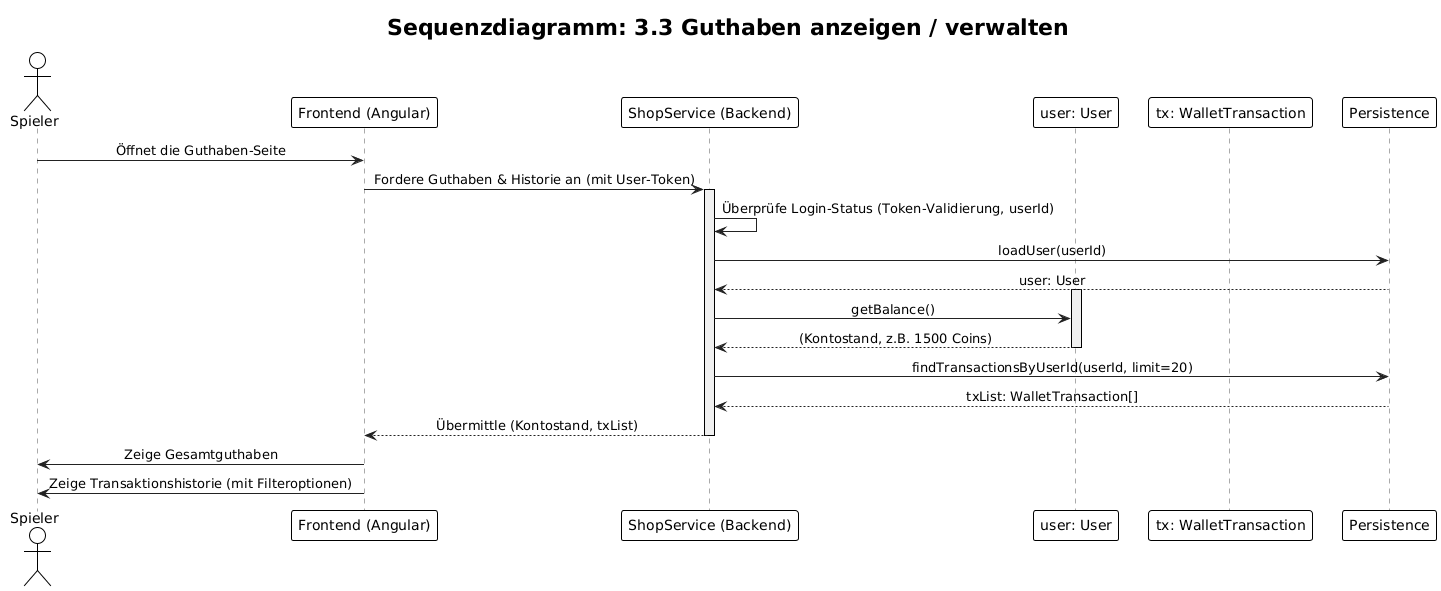

The diagram above was rendered by PlantUML. Its source (embedded in the PNG):
@startuml
!theme plain
title "Sequenzdiagramm: 3.3 Guthaben anzeigen / verwalten"

actor Spieler
participant "Frontend (Angular)" as Frontend
participant "ShopService (Backend)" as Service 

' --- EURE KLASSEN SIND JETZT DIE LIFELINES ---
participant "user: User" as User
participant "tx: WalletTransaction" as Tx
participant "Persistence" as DB
' --------------------------------------------

skinparam sequence {
    ParticipantBorderColor #333
    ParticipantBackgroundColor #EEE
    ActorBorderColor #333
    
    LifeLineBorderColor #AAA
    LifeLineBackgroundColor #F0F0F0

    ArrowColor #222
    MessageAlign center
}

Spieler -> Frontend: Öffnet die Guthaben-Seite
Frontend -> Service: Fordere Guthaben & Historie an (mit User-Token)
activate Service

    Service -> Service: Überprüfe Login-Status (Token-Validierung, userId)
    
    ' 1. Rufe User-Objekt ab
    Service -> DB: loadUser(userId)
    DB --> Service: user: User
    activate User
    
    ' 2. Frage das Objekt nach dem Kontostand
    Service -> User: getBalance()
    User --> Service: (Kontostand, z.B. 1500 Coins)
    deactivate User
    
    ' 3. Rufe die Liste der Transaktions-Objekte ab
    Service -> DB: findTransactionsByUserId(userId, limit=20)
    DB --> Service: txList: WalletTransaction[]
    
    Service --> Frontend: Übermittle (Kontostand, txList)

deactivate Service

Frontend -> Spieler: Zeige Gesamtguthaben
Frontend -> Spieler: Zeige Transaktionshistorie (mit Filteroptionen)
@enduml